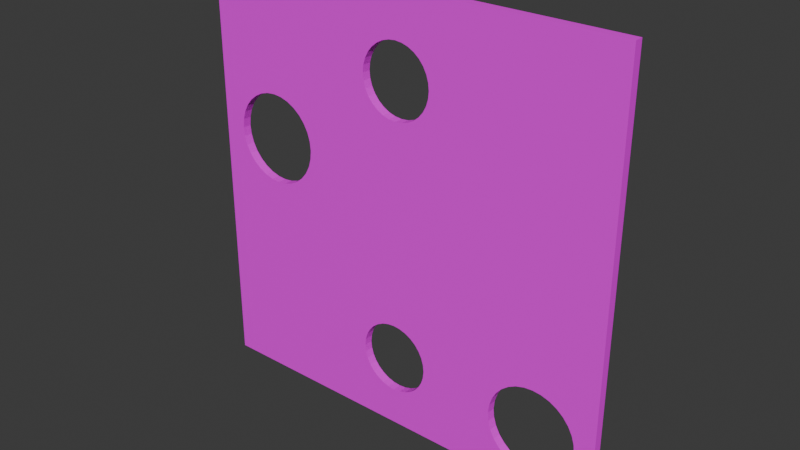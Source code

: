 # Source: model.blend  (saved by Blender 5.1.29; exported with 4.5.12 LTS)
import bpy
from mathutils import Matrix  # noqa: F401  (used for matrix-valued properties, if any)

bpy.ops.wm.read_factory_settings(use_empty=True)
scene = bpy.context.scene
scene.name = 'Scene'

# ---- collections
col_collection = bpy.data.collections.new('Collection'); scene.collection.children.link(col_collection)

# ---- images (referenced by path relative to the original .blend; pixels are not part of the script)
import os
ASSET_DIR = os.environ.get("B2B_ASSET_DIR", "")  # directory of the original .blend (textures are referenced by path, not embedded)
HERE = os.path.dirname(os.path.abspath(__file__))  # packed textures are extracted next to this script under _unpacked/

def load_image(name, relpath, width, height, colorspace="sRGB"):
    """Load a texture the original file referenced (path relative to the .blend, or extracted next to this script)."""
    p = next((c for c in (os.path.join(HERE, relpath), os.path.join(ASSET_DIR, relpath)) if relpath and os.path.exists(c)), "")
    if p:
        img = bpy.data.images.load(p, check_existing=True)
        img.name = name
    else:  # same state as the original file: an image datablock whose file is absent (Cycles renders it pink)
        img = bpy.data.images.new(name, width, height)
        img.source = "FILE"
        img.filepath = "//" + (relpath or name)
    img.colorspace_settings.name = colorspace
    return img
img_task04_v2_png = load_image('Task04_v2.png', 'Task04_v2.png', 1024, 1024, 'sRGB')

# ---- materials (node trees are filled in below, after node groups)
mat_material = bpy.data.materials.new('Material')
mat_material.alpha_threshold = 0.0
mat_material.use_backface_culling_lightprobe_volume = False
mat_material.preview_render_type = 'FLAT'
mat_material.roughness = 0.5
mat_material.line_color = (0.0, 0.0, 0.0, 1.0)

# ---- material node trees
mat_material.use_nodes = True; mat_material.node_tree.nodes.clear()
_N = mat_material.node_tree.nodes; _L = mat_material.node_tree.links
n0 = _N.new('ShaderNodeOutputMaterial'); n0.name = 'Material Output'; n0.location = (300, 300)
n1 = _N.new('ShaderNodeBsdfPrincipled'); n1.name = 'Principled BSDF'; n1.location = (10, 300)
n1.inputs[3].default_value = 1.45
n2 = _N.new('ShaderNodeTexImage'); n2.name = 'Image Texture'; n2.location = (-280, 280)
n2.image = img_task04_v2_png
_L.new(n1.outputs[0], n0.inputs[0])
_L.new(n2.outputs[0], n1.inputs[0])
n0.is_active_output = True

# ---- world
world_world = bpy.data.worlds.new('World'); scene.world = world_world
world_world.use_nodes = True; world_world.node_tree.nodes.clear()
_N = world_world.node_tree.nodes; _L = world_world.node_tree.links
n0 = _N.new('ShaderNodeOutputWorld'); n0.name = 'World Output'; n0.location = (300, 300)
n1 = _N.new('ShaderNodeBackground'); n1.name = 'Background'; n1.location = (10, 300)
n1.inputs[0].default_value = (0.05088, 0.05088, 0.05088, 1.0)
_L.new(n1.outputs[0], n0.inputs[0])
n0.is_active_output = True
world_world.color = (0.05088, 0.05088, 0.05088)
world_world.sun_shadow_jitter_overblur = 0.0

# ---- meshes
me_cube_001 = bpy.data.meshes.new('Cube.001')
me_cube_001.from_pydata([(-0.3048, -0.3048, -0.3048), (-0.3048, -0.3048, 0.3048), (-0.3048, 0.3048, -0.3048), (-0.3048, 0.3048, 0.3048), (0.3048, -0.3048, -0.3048), (0.3048, -0.3048, 0.3048), (0.3048, 0.3048, -0.3048), (0.3048, 0.3048, 0.3048), (-0.2421, 0.3048, -0.00247), (-0.2411, 0.3048, -0.01238), (-0.2411, 0.3048, 0.007441), (-0.2382, 0.3048, -0.02191), (-0.2335, 0.3048, 0.02575), (-0.2335, 0.3048, -0.03069), (-0.2382, 0.3048, 0.01697), (-0.2272, 0.3048, -0.03839), (-0.2195, 0.3048, 0.03977), (-0.2012, 0.3048, -0.05229), (-0.2107, 0.3048, -0.0494), (-0.2012, 0.3048, 0.04735), (-0.2195, 0.3048, -0.04471), (-0.2107, 0.3048, 0.04446), (-0.2272, 0.3048, 0.03345), (-0.1814, 0.3048, -0.05229), (-0.1814, 0.3048, 0.04735), (-0.1631, 0.3048, -0.04471), (-0.1631, 0.3048, 0.03977), (-0.1719, 0.3048, -0.0494), (-0.1719, 0.3048, 0.04446), (-0.1491, 0.3048, -0.03069), (-0.1491, 0.3048, 0.02575), (-0.1405, 0.3048, -0.00247), (-0.1415, 0.3048, 0.007441), (-0.1415, 0.3048, -0.01238), (-0.1444, 0.3048, 0.01697), (-0.1444, 0.3048, -0.02191), (-0.1554, 0.3048, 0.03345), (-0.1554, 0.3048, -0.03839), (-0.1913, 0.3048, -0.05327), (-0.1913, 0.3048, 0.04833), (-0.2421, -0.3048, -0.00247), (-0.2411, -0.3048, -0.01238), (-0.2411, -0.3048, 0.007441), (-0.2335, -0.3048, -0.03069), (-0.2382, -0.3048, 0.01697), (-0.2382, -0.3048, -0.02191), (-0.2335, -0.3048, 0.02575), (-0.2195, -0.3048, -0.04471), (-0.2272, -0.3048, 0.03345), (-0.2012, -0.3048, 0.04735), (-0.2012, -0.3048, -0.05229), (-0.2107, -0.3048, 0.04446), (-0.2107, -0.3048, -0.0494), (-0.2195, -0.3048, 0.03977), (-0.2272, -0.3048, -0.03839), (-0.1814, -0.3048, -0.05229), (-0.1814, -0.3048, 0.04735), (-0.1631, -0.3048, -0.04471), (-0.1631, -0.3048, 0.03977), (-0.1719, -0.3048, -0.0494), (-0.1719, -0.3048, 0.04446), (-0.1491, -0.3048, -0.03069), (-0.1491, -0.3048, 0.02575), (-0.1405, -0.3048, -0.00247), (-0.1415, -0.3048, 0.007441), (-0.1415, -0.3048, -0.01238), (-0.1444, -0.3048, 0.01697), (-0.1444, -0.3048, -0.02191), (-0.1554, -0.3048, -0.03839), (-0.1554, -0.3048, 0.03345), (-0.1913, -0.3048, -0.05327), (-0.1913, -0.3048, 0.04833), (0.1492, 0.3048, -0.005429), (0.1502, 0.3048, -0.01534), (0.1502, 0.3048, 0.004482), (0.1578, 0.3048, -0.03365), (0.1578, 0.3048, 0.02279), (0.1531, 0.3048, -0.02487), (0.1531, 0.3048, 0.01401), (0.1718, 0.3048, -0.04767), (0.1718, 0.3048, 0.03681), (0.1901, 0.3048, -0.05525), (0.1901, 0.3048, 0.0444), (0.1806, 0.3048, -0.05236), (0.1806, 0.3048, 0.0415), (0.1641, 0.3048, -0.04135), (0.1641, 0.3048, 0.03049), (0.21, 0.3048, -0.05525), (0.21, 0.3048, 0.0444), (0.2283, 0.3048, -0.04767), (0.2283, 0.3048, 0.03681), (0.2195, 0.3048, -0.05236), (0.2195, 0.3048, 0.0415), (0.2423, 0.3048, -0.03365), (0.2423, 0.3048, 0.02279), (0.2508, 0.3048, -0.005429), (0.2499, 0.3048, -0.01534), (0.2499, 0.3048, 0.004482), (0.247, 0.3048, -0.02487), (0.247, 0.3048, 0.01401), (0.236, 0.3048, -0.04135), (0.236, 0.3048, 0.03049), (0.2, 0.3048, 0.04537), (0.2, 0.3048, -0.05623), (0.1492, -0.3048, -0.005429), (0.1502, -0.3048, -0.01534), (0.1502, -0.3048, 0.004482), (0.1578, -0.3048, -0.03365), (0.1578, -0.3048, 0.02279), (0.1531, -0.3048, -0.02487), (0.1531, -0.3048, 0.01401), (0.1718, -0.3048, -0.04767), (0.1718, -0.3048, 0.03681), (0.1901, -0.3048, -0.05525), (0.1901, -0.3048, 0.0444), (0.1806, -0.3048, -0.05236), (0.1806, -0.3048, 0.0415), (0.1641, -0.3048, -0.04135), (0.1641, -0.3048, 0.03049), (0.21, -0.3048, -0.05525), (0.21, -0.3048, 0.0444), (0.2283, -0.3048, -0.04767), (0.2283, -0.3048, 0.03681), (0.2195, -0.3048, -0.05236), (0.2195, -0.3048, 0.0415), (0.2423, -0.3048, -0.03365), (0.2423, -0.3048, 0.02279), (0.2508, -0.3048, -0.005429), (0.2499, -0.3048, -0.01534), (0.2499, -0.3048, 0.004482), (0.247, -0.3048, -0.02487), (0.247, -0.3048, 0.01401), (0.236, -0.3048, -0.04135), (0.236, -0.3048, 0.03049), (0.2, -0.3048, 0.04537), (0.2, -0.3048, -0.05623), (0.1524, 0.3048, 0.2137), (0.1536, 0.3048, 0.2014), (0.1536, 0.3048, 0.2261), (0.1572, 0.3048, 0.1894), (0.1631, 0.3048, 0.1785), (0.1572, 0.3048, 0.238), (0.1631, 0.3048, 0.249), (0.171, 0.3048, 0.1688), (0.171, 0.3048, 0.2586), (0.1916, 0.3048, 0.1551), (0.1916, 0.3048, 0.2724), (0.1806, 0.3048, 0.1609), (0.1806, 0.3048, 0.2665), (0.2159, 0.3048, 0.1502), (0.2159, 0.3048, 0.2772), (0.2283, 0.3048, 0.1515), (0.2402, 0.3048, 0.2724), (0.2402, 0.3048, 0.1551), (0.2283, 0.3048, 0.276), (0.2512, 0.3048, 0.1609), (0.2687, 0.3048, 0.249), (0.2782, 0.3048, 0.2261), (0.2784, 0.3048, 0.2234), (0.2745, 0.3048, 0.238), (0.2607, 0.3048, 0.1688), (0.2608, 0.3048, 0.2586), (0.2512, 0.3048, 0.2665), (0.2035, 0.3048, 0.276), (0.2035, 0.3048, 0.1515), (0.2608, 0.3048, 0.1688), (0.2687, 0.3048, 0.1785), (0.2745, 0.3048, 0.1894), (0.2782, 0.3048, 0.2014), (0.2794, 0.3048, 0.2137), (0.2782, -0.3048, 0.2261), (0.2784, -0.3048, 0.2234), (0.2607, -0.3048, 0.1688), (0.2512, -0.3048, 0.1609), (0.1572, -0.3048, 0.238), (0.1631, -0.3048, 0.249), (0.171, -0.3048, 0.2586), (0.1806, -0.3048, 0.2665), (0.1916, -0.3048, 0.2724), (0.2035, -0.3048, 0.276), (0.2283, -0.3048, 0.276), (0.2402, -0.3048, 0.2724), (0.2159, -0.3048, 0.2772), (0.1524, -0.3048, 0.2137), (0.1572, -0.3048, 0.1894), (0.1536, -0.3048, 0.2014), (0.1536, -0.3048, 0.2261), (0.171, -0.3048, 0.1688), (0.1631, -0.3048, 0.1785), (0.1916, -0.3048, 0.1551), (0.1806, -0.3048, 0.1609), (0.2159, -0.3048, 0.1502), (0.2402, -0.3048, 0.1551), (0.2283, -0.3048, 0.1515), (0.2608, -0.3048, 0.2586), (0.2512, -0.3048, 0.2665), (0.2745, -0.3048, 0.238), (0.2687, -0.3048, 0.249), (0.2035, -0.3048, 0.1515), (0.2608, -0.3048, 0.1688), (0.2687, -0.3048, 0.1785), (0.2745, -0.3048, 0.1894), (0.2782, -0.3048, 0.2014), (0.2794, -0.3048, 0.2137), (-0.1264, 0.3048, -0.2099), (-0.1252, 0.3048, -0.2222), (-0.1252, 0.3048, -0.1975), (-0.1216, 0.3048, -0.2342), (-0.1157, 0.3048, -0.1746), (-0.1157, 0.3048, -0.2451), (-0.1216, 0.3048, -0.1856), (-0.1078, 0.3048, -0.2548), (-0.09821, 0.3048, -0.1571), (-0.07532, 0.3048, -0.2721), (-0.08723, 0.3048, -0.2685), (-0.07532, 0.3048, -0.1476), (-0.09821, 0.3048, -0.2627), (-0.08723, 0.3048, -0.1512), (-0.1078, 0.3048, -0.165), (-0.05055, 0.3048, -0.2721), (-0.05055, 0.3048, -0.1476), (-0.02766, 0.3048, -0.2627), (-0.02766, 0.3048, -0.1571), (-0.03863, 0.3048, -0.2685), (-0.03863, 0.3048, -0.1512), (-0.01014, 0.3048, -0.2451), (-0.01014, 0.3048, -0.1746), (0.000566, 0.3048, -0.2099), (-0.0006542, 0.3048, -0.1975), (-0.0006542, 0.3048, -0.2222), (-0.004268, 0.3048, -0.1856), (-0.004268, 0.3048, -0.2342), (-0.01803, 0.3048, -0.165), (-0.06293, 0.3048, -0.2734), (-0.01803, 0.3048, -0.2548), (-0.06293, 0.3048, -0.1464), (-0.1216, -0.3048, -0.2342), (-0.1252, -0.3048, -0.2222), (-0.1078, -0.3048, -0.2548), (-0.1157, -0.3048, -0.2451), (-0.08723, -0.3048, -0.2685), (-0.06293, -0.3048, -0.2734), (-0.05055, -0.3048, -0.2721), (-0.07532, -0.3048, -0.2721), (-0.09821, -0.3048, -0.2627), (-0.02766, -0.3048, -0.2627), (-0.01014, -0.3048, -0.2451), (-0.01014, -0.3048, -0.1746), (-0.01803, -0.3048, -0.2548), (0.000566, -0.3048, -0.2099), (-0.0006542, -0.3048, -0.1975), (-0.004268, -0.3048, -0.2342), (-0.0006542, -0.3048, -0.2222), (-0.004268, -0.3048, -0.1856), (-0.03863, -0.3048, -0.2685), (-0.01803, -0.3048, -0.165), (-0.1264, -0.3048, -0.2099), (-0.02766, -0.3048, -0.1571), (-0.03863, -0.3048, -0.1512), (-0.1252, -0.3048, -0.1975), (-0.1078, -0.3048, -0.165), (-0.1157, -0.3048, -0.1746), (-0.1216, -0.3048, -0.1856), (-0.07532, -0.3048, -0.1476), (-0.08723, -0.3048, -0.1512), (-0.05055, -0.3048, -0.1476), (-0.06293, -0.3048, -0.1464), (-0.09821, -0.3048, -0.1571)], [], [(0, 1, 3, 2), (20, 18, 2, 3, 21, 16, 22, 12, 14, 10, 8, 9, 11, 13, 15), (155, 160, 92, 88, 102, 82, 84, 80, 86, 76, 78, 74, 72, 73, 77, 75, 85, 79, 83, 81, 103, 87, 91, 6, 2, 207, 209, 211, 216, 214, 213, 233, 219, 223, 221, 234, 225, 231, 229, 227, 228, 230, 226, 232, 222, 224, 220, 235, 215, 217, 212, 218, 18, 17, 38, 23, 27, 25, 37, 29, 35, 33, 31, 32, 34, 30, 36, 26, 28, 24, 39, 19, 21, 3, 7, 158, 157, 159, 156, 161, 162, 152, 154, 150, 163, 146, 148, 144, 142, 141, 138, 136, 137, 139, 140, 143, 147, 145, 164, 149, 151, 153), (207, 2, 18, 218, 208, 210, 206, 204, 205), (169, 158, 7, 6, 91, 89, 100, 93, 98, 96, 95, 97, 99, 94, 101, 90, 92, 160, 165, 166, 167, 168), (6, 7, 5, 4), (170, 171, 5, 1, 51, 49, 71, 56, 60, 58, 69, 62, 66, 64, 63, 65, 67, 61, 264, 263, 266, 265, 258, 257, 255, 247, 253, 250, 249, 252, 251, 246, 248, 245, 254, 242, 241, 243, 240, 244, 238, 239, 236, 0, 4, 123, 119, 135, 113, 115, 111, 117, 107, 109, 105, 104, 106, 110, 108, 118, 112, 116, 114, 134, 120, 124, 172, 173, 192, 193, 191, 198, 189, 190, 187, 188, 184, 185, 183, 186, 174, 175, 176, 177, 178, 179, 182, 180, 181, 195, 194, 197, 196), (264, 61, 68, 57, 59, 55, 70, 50, 52, 0, 236, 237, 256, 259, 262, 261, 260, 267), (172, 124, 122, 133, 126, 131, 129, 127, 128, 130, 125, 132, 121, 123, 4, 5, 171, 203, 202, 201, 200, 199), (53, 51, 1, 0, 52, 47, 54, 43, 45, 41, 40, 42, 44, 46, 48), (2, 6, 4, 0), (7, 3, 1, 5), (8, 10, 42, 40), (10, 14, 44, 42), (14, 12, 46, 44), (12, 22, 48, 46), (22, 16, 53, 48), (16, 21, 51, 53), (21, 19, 49, 51), (19, 39, 71, 49), (39, 24, 56, 71), (24, 28, 60, 56), (28, 26, 58, 60), (26, 36, 69, 58), (69, 36, 30, 62), (62, 30, 34, 66), (66, 34, 32, 64), (64, 32, 31, 63), (63, 31, 33, 65), (65, 33, 35, 67), (67, 35, 29, 61), (61, 29, 37, 68), (68, 37, 25, 57), (57, 25, 27, 59), (59, 27, 23, 55), (55, 23, 38, 70), (70, 38, 17, 50), (50, 17, 18, 52), (52, 18, 20, 47), (47, 20, 15, 54), (15, 13, 43, 54), (13, 11, 45, 43), (11, 9, 41, 45), (9, 8, 40, 41), (72, 74, 106, 104), (74, 78, 110, 106), (78, 76, 108, 110), (76, 86, 118, 108), (86, 80, 112, 118), (80, 84, 116, 112), (84, 82, 114, 116), (82, 102, 134, 114), (102, 88, 120, 134), (88, 92, 124, 120), (92, 90, 122, 124), (90, 101, 133, 122), (133, 101, 94, 126), (126, 94, 99, 131), (131, 99, 97, 129), (129, 97, 95, 127), (127, 95, 96, 128), (128, 96, 98, 130), (130, 98, 93, 125), (125, 93, 100, 132), (132, 100, 89, 121), (121, 89, 91, 123), (123, 91, 87, 119), (119, 87, 103, 135), (135, 103, 81, 113), (113, 81, 83, 115), (115, 83, 79, 111), (111, 79, 85, 117), (85, 75, 107, 117), (75, 77, 109, 107), (77, 73, 105, 109), (73, 72, 104, 105), (136, 138, 186, 183), (186, 138, 141, 174), (141, 142, 175, 174), (142, 144, 176, 175), (144, 148, 177, 176), (148, 146, 178, 177), (146, 163, 179, 178), (163, 150, 182, 179), (150, 154, 180, 182), (154, 152, 181, 180), (181, 152, 162, 195), (162, 161, 194, 195), (194, 161, 156, 197), (197, 156, 159, 196), (159, 157, 170, 196), (171, 170, 157, 158, 169, 203), (203, 169, 168, 202), (202, 168, 167, 201), (201, 167, 166, 200), (200, 166, 165, 199), (160, 155, 173, 172, 199, 165), (173, 155, 153, 192), (192, 153, 151, 193), (193, 151, 149, 191), (191, 149, 164, 198), (198, 164, 145, 189), (189, 145, 147, 190), (190, 147, 143, 187), (143, 140, 188, 187), (140, 139, 184, 188), (139, 137, 185, 184), (137, 136, 183, 185), (256, 204, 206, 259), (206, 210, 262, 259), (210, 208, 261, 262), (208, 218, 260, 261), (218, 212, 267, 260), (212, 217, 264, 267), (217, 215, 263, 264), (215, 235, 266, 263), (235, 220, 265, 266), (220, 224, 258, 265), (224, 222, 257, 258), (222, 232, 255, 257), (255, 232, 226, 247), (247, 226, 230, 253), (253, 230, 228, 250), (250, 228, 227, 249), (249, 227, 229, 252), (252, 229, 231, 251), (251, 231, 225, 246), (246, 225, 234, 248), (248, 234, 221, 245), (245, 221, 223, 254), (254, 223, 219, 242), (242, 219, 233, 241), (241, 233, 213, 243), (243, 213, 214, 240), (240, 214, 216, 244), (244, 216, 211, 238), (211, 209, 239, 238), (209, 207, 236, 239), (207, 205, 237, 236), (237, 205, 204, 256)])
_uv = me_cube_001.uv_layers.new(name='UVMap')
_uv.uv.foreach_set('vector', [0.25, 8.659e-05, 0.5, 8.659e-05, 0.5, 0.25, 0.25, 0.25, 0.3567, 0.285, 0.3548, 0.2886, 0.25, 0.25, 0.5, 0.25, 0.3933, 0.2886, 0.3913, 0.285, 0.3887, 0.2819, 0.3856, 0.2793, 0.382, 0.2773, 0.3781, 0.2762, 0.374, 0.2758, 0.3699, 0.2762, 0.366, 0.2773, 0.3624, 0.2793, 0.3593, 0.2819, 0.441, 0.478, 0.4442, 0.4819, 0.392, 0.465, 0.3932, 0.4611, 0.3936, 0.457, 0.3932, 0.453, 0.392, 0.4491, 0.3901, 0.4455, 0.3875, 0.4423, 0.3844, 0.4397, 0.3808, 0.4378, 0.3769, 0.4366, 0.3728, 0.4362, 0.3687, 0.4366, 0.3648, 0.4378, 0.3612, 0.4397, 0.3581, 0.4423, 0.3555, 0.4455, 0.3536, 0.4491, 0.3524, 0.453, 0.352, 0.457, 0.3524, 0.4611, 0.3536, 0.465, 0.25, 0.5, 0.25, 0.25, 0.279, 0.3252, 0.2745, 0.3276, 0.2706, 0.3308, 0.2673, 0.3348, 0.2649, 0.3393, 0.2634, 0.3441, 0.2629, 0.3492, 0.2634, 0.3543, 0.2649, 0.3592, 0.2673, 0.3637, 0.2706, 0.3676, 0.2745, 0.3709, 0.279, 0.3733, 0.2839, 0.3748, 0.289, 0.3753, 0.2941, 0.3748, 0.2989, 0.3733, 0.3034, 0.3709, 0.3074, 0.3676, 0.3106, 0.3637, 0.313, 0.3592, 0.3145, 0.3543, 0.315, 0.3492, 0.3145, 0.3441, 0.313, 0.3393, 0.3106, 0.3348, 0.3074, 0.3308, 0.3548, 0.2886, 0.3536, 0.2925, 0.3532, 0.2966, 0.3536, 0.3006, 0.3548, 0.3046, 0.3567, 0.3082, 0.3593, 0.3113, 0.3624, 0.3139, 0.366, 0.3158, 0.3699, 0.317, 0.374, 0.3174, 0.3781, 0.317, 0.382, 0.3158, 0.3856, 0.3139, 0.3887, 0.3113, 0.3913, 0.3082, 0.3933, 0.3046, 0.3944, 0.3006, 0.3948, 0.2966, 0.3944, 0.2925, 0.3933, 0.2886, 0.5, 0.25, 0.5, 0.5, 0.4666, 0.4892, 0.4677, 0.4891, 0.4726, 0.4876, 0.4771, 0.4852, 0.4811, 0.482, 0.4843, 0.478, 0.4867, 0.4735, 0.4882, 0.4686, 0.4887, 0.4635, 0.4882, 0.4585, 0.4867, 0.4536, 0.4843, 0.4491, 0.4811, 0.4451, 0.4771, 0.4419, 0.4726, 0.4395, 0.4677, 0.438, 0.4627, 0.4375, 0.4576, 0.438, 0.4527, 0.4395, 0.4482, 0.4419, 0.4443, 0.4451, 0.441, 0.4491, 0.4386, 0.4536, 0.4371, 0.4585, 0.4366, 0.4635, 0.4371, 0.4686, 0.4386, 0.4735, 0.279, 0.3252, 0.25, 0.25, 0.3548, 0.2886, 0.3074, 0.3308, 0.3034, 0.3276, 0.2989, 0.3252, 0.2941, 0.3237, 0.289, 0.3232, 0.2839, 0.3237, 0.4627, 0.4896, 0.4666, 0.4892, 0.5, 0.5, 0.25, 0.5, 0.3536, 0.465, 0.3555, 0.4686, 0.3581, 0.4718, 0.3612, 0.4744, 0.3648, 0.4763, 0.3687, 0.4775, 0.3728, 0.4779, 0.3769, 0.4775, 0.3808, 0.4763, 0.3844, 0.4744, 0.3875, 0.4718, 0.3901, 0.4686, 0.392, 0.465, 0.4442, 0.4819, 0.4443, 0.482, 0.4482, 0.4852, 0.4527, 0.4876, 0.4576, 0.4891, 0.25, 0.5, 0.5, 0.5, 0.5, 0.7499, 0.25, 0.7499, 0.8709, 0.04378, 0.8664, 0.04334, 0.9999, 9.997e-05, 0.9999, 0.9995, 0.5729, 0.8453, 0.5777, 0.8296, 0.5793, 0.8134, 0.5777, 0.7971, 0.5729, 0.7815, 0.5652, 0.7671, 0.5549, 0.7545, 0.5422, 0.7441, 0.5278, 0.7365, 0.5122, 0.7317, 0.4959, 0.7301, 0.4797, 0.7317, 0.4641, 0.7365, 0.4497, 0.7441, 0.252, 0.6428, 0.258, 0.6233, 0.26, 0.603, 0.258, 0.5826, 0.252, 0.5631, 0.2424, 0.5451, 0.2295, 0.5293, 0.2137, 0.5164, 0.1957, 0.5068, 0.1761, 0.5009, 0.1558, 0.4989, 0.1355, 0.5009, 0.116, 0.5068, 0.09796, 0.5164, 0.08218, 0.5293, 0.06923, 0.5451, 0.0596, 0.5631, 0.05367, 0.5826, 0.05167, 0.603, 0.05367, 0.6233, 0.0596, 0.6428, 0.06923, 0.6608, 0.08218, 0.6766, 0.09796, 0.6895, 0.116, 0.6991, 0.0001, 0.9995, 0.0001, 0.0001001, 0.4141, 0.14, 0.4094, 0.1556, 0.4078, 0.1718, 0.4094, 0.1881, 0.4141, 0.2037, 0.4218, 0.2181, 0.4322, 0.2307, 0.4448, 0.2411, 0.4592, 0.2488, 0.4748, 0.2535, 0.4911, 0.2551, 0.5074, 0.2535, 0.523, 0.2488, 0.5374, 0.2411, 0.55, 0.2307, 0.5604, 0.2181, 0.5681, 0.2037, 0.5728, 0.1881, 0.5744, 0.1718, 0.5728, 0.1556, 0.5681, 0.14, 0.7769, 0.07234, 0.764, 0.08804, 0.7543, 0.106, 0.7484, 0.1256, 0.7464, 0.1459, 0.7484, 0.1662, 0.7543, 0.1857, 0.764, 0.2037, 0.7769, 0.2195, 0.7927, 0.2324, 0.8107, 0.2421, 0.8302, 0.248, 0.8506, 0.25, 0.8709, 0.248, 0.8904, 0.2421, 0.9084, 0.2324, 0.9242, 0.2195, 0.9372, 0.2037, 0.9468, 0.1857, 0.9527, 0.1662, 0.9547, 0.1459, 0.9527, 0.1256, 0.9468, 0.106, 0.9372, 0.08804, 0.9242, 0.07227, 0.9084, 0.05932, 0.8904, 0.0497, 0.252, 0.6428, 0.4497, 0.7441, 0.437, 0.7545, 0.4267, 0.7671, 0.419, 0.7815, 0.4142, 0.7971, 0.4126, 0.8134, 0.4142, 0.8296, 0.419, 0.8453, 0.0001, 0.9995, 0.116, 0.6991, 0.1355, 0.7051, 0.1558, 0.7071, 0.1761, 0.7051, 0.1957, 0.6991, 0.2137, 0.6895, 0.2295, 0.6766, 0.2424, 0.6608, 0.7769, 0.07234, 0.5681, 0.14, 0.5604, 0.1256, 0.55, 0.1129, 0.5374, 0.1026, 0.523, 0.09489, 0.5074, 0.09015, 0.4911, 0.08855, 0.4748, 0.09015, 0.4592, 0.09489, 0.4448, 0.1026, 0.4322, 0.1129, 0.4218, 0.1256, 0.4141, 0.14, 0.0001, 0.0001001, 0.9999, 9.997e-05, 0.8664, 0.04334, 0.8506, 0.04178, 0.8302, 0.04378, 0.8107, 0.0497, 0.7927, 0.05932, 0.7769, 0.07227, 0.5652, 0.8597, 0.5729, 0.8453, 0.9999, 0.9995, 0.0001, 0.9995, 0.419, 0.8453, 0.4267, 0.8597, 0.437, 0.8723, 0.4497, 0.8826, 0.4641, 0.8903, 0.4797, 0.8951, 0.4959, 0.8967, 0.5122, 0.8951, 0.5278, 0.8903, 0.5422, 0.8826, 0.5549, 0.8723, 8.659e-05, 0.5, 0.25, 0.5, 0.25, 0.7499, 8.659e-05, 0.75, 0.5, 0.5, 0.75, 0.5, 0.75, 0.75, 0.5, 0.7499, 1.0, 0.7189, 0.9688, 0.7189, 0.9688, 0.7811, 1.0, 0.7811, 0.9688, 0.7189, 0.9375, 0.7189, 0.9375, 0.7811, 0.9688, 0.7811, 0.9375, 0.7189, 0.9062, 0.7189, 0.9062, 0.7811, 0.9375, 0.7811, 0.9062, 0.7189, 0.875, 0.7189, 0.875, 0.7811, 0.9062, 0.7811, 0.875, 0.7189, 0.8438, 0.7189, 0.8438, 0.7811, 0.875, 0.7811, 0.8438, 0.7189, 0.8125, 0.7189, 0.8125, 0.7811, 0.8438, 0.7811, 0.8125, 0.7189, 0.7812, 0.7189, 0.7812, 0.7811, 0.8125, 0.7811, 0.7812, 0.7189, 0.75, 0.7189, 0.75, 0.7811, 0.7812, 0.7811, 0.75, 0.7189, 0.7188, 0.7189, 0.7188, 0.7811, 0.75, 0.7811, 0.7188, 0.7189, 0.6875, 0.7189, 0.6875, 0.7811, 0.7188, 0.7811, 0.6875, 0.7189, 0.6562, 0.7189, 0.6562, 0.7811, 0.6875, 0.7811, 0.6562, 0.7189, 0.625, 0.7189, 0.625, 0.7811, 0.6562, 0.7811, 0.625, 0.7811, 0.625, 0.7189, 0.5938, 0.7189, 0.5938, 0.7811, 0.5938, 0.7811, 0.5938, 0.7189, 0.5625, 0.7189, 0.5625, 0.7811, 0.5625, 0.7811, 0.5625, 0.7189, 0.5312, 0.7189, 0.5312, 0.7811, 0.5312, 0.7811, 0.5312, 0.7189, 0.5, 0.7189, 0.5, 0.7811, 0.5, 0.7811, 0.5, 0.7189, 0.4688, 0.7189, 0.4688, 0.7811, 0.4688, 0.7811, 0.4688, 0.7189, 0.4375, 0.7189, 0.4375, 0.7811, 0.4375, 0.7811, 0.4375, 0.7189, 0.4062, 0.7189, 0.4062, 0.7811, 0.4062, 0.7811, 0.4062, 0.7189, 0.375, 0.7189, 0.375, 0.7811, 0.375, 0.7811, 0.375, 0.7189, 0.3438, 0.7189, 0.3438, 0.7811, 0.3438, 0.7811, 0.3438, 0.7189, 0.3125, 0.7189, 0.3125, 0.7811, 0.3125, 0.7811, 0.3125, 0.7189, 0.2812, 0.7189, 0.2812, 0.7811, 0.2812, 0.7811, 0.2812, 0.7189, 0.25, 0.7189, 0.25, 0.7811, 0.25, 0.7811, 0.25, 0.7189, 0.2188, 0.7189, 0.2188, 0.7811, 0.2188, 0.7811, 0.2188, 0.7189, 0.1875, 0.7189, 0.1875, 0.7811, 0.1875, 0.7811, 0.1875, 0.7189, 0.1562, 0.7189, 0.1562, 0.7811, 0.1562, 0.7811, 0.1562, 0.7189, 0.125, 0.7189, 0.125, 0.7811, 0.125, 0.7189, 0.09375, 0.7189, 0.09375, 0.7811, 0.125, 0.7811, 0.09375, 0.7189, 0.0625, 0.7189, 0.0625, 0.7811, 0.09375, 0.7811, 0.0625, 0.7189, 0.03125, 0.7189, 0.03125, 0.7811, 0.0625, 0.7811, 0.03125, 0.7189, 0.0, 0.7189, 0.0, 0.7811, 0.03125, 0.7811, 1.0, 0.7189, 0.9688, 0.7189, 0.9688, 0.7811, 1.0, 0.7811, 0.9688, 0.7189, 0.9375, 0.7189, 0.9375, 0.7811, 0.9688, 0.7811, 0.9375, 0.7189, 0.9062, 0.7189, 0.9062, 0.7811, 0.9375, 0.7811, 0.9062, 0.7189, 0.875, 0.7189, 0.875, 0.7811, 0.9062, 0.7811, 0.875, 0.7189, 0.8438, 0.7189, 0.8438, 0.7811, 0.875, 0.7811, 0.8438, 0.7189, 0.8125, 0.7189, 0.8125, 0.7811, 0.8438, 0.7811, 0.8125, 0.7189, 0.7812, 0.7189, 0.7812, 0.7811, 0.8125, 0.7811, 0.7812, 0.7189, 0.75, 0.7189, 0.75, 0.7811, 0.7812, 0.7811, 0.75, 0.7189, 0.7188, 0.7189, 0.7188, 0.7811, 0.75, 0.7811, 0.7188, 0.7189, 0.6875, 0.7189, 0.6875, 0.7811, 0.7188, 0.7811, 0.6875, 0.7189, 0.6562, 0.7189, 0.6562, 0.7811, 0.6875, 0.7811, 0.6562, 0.7189, 0.625, 0.7189, 0.625, 0.7811, 0.6562, 0.7811, 0.625, 0.7811, 0.625, 0.7189, 0.5938, 0.7189, 0.5938, 0.7811, 0.5938, 0.7811, 0.5938, 0.7189, 0.5625, 0.7189, 0.5625, 0.7811, 0.5625, 0.7811, 0.5625, 0.7189, 0.5312, 0.7189, 0.5312, 0.7811, 0.5312, 0.7811, 0.5312, 0.7189, 0.5, 0.7189, 0.5, 0.7811, 0.5, 0.7811, 0.5, 0.7189, 0.4688, 0.7189, 0.4688, 0.7811, 0.4688, 0.7811, 0.4688, 0.7189, 0.4375, 0.7189, 0.4375, 0.7811, 0.4375, 0.7811, 0.4375, 0.7189, 0.4062, 0.7189, 0.4062, 0.7811, 0.4062, 0.7811, 0.4062, 0.7189, 0.375, 0.7189, 0.375, 0.7811, 0.375, 0.7811, 0.375, 0.7189, 0.3438, 0.7189, 0.3438, 0.7811, 0.3438, 0.7811, 0.3438, 0.7189, 0.3125, 0.7189, 0.3125, 0.7811, 0.3125, 0.7811, 0.3125, 0.7189, 0.2812, 0.7189, 0.2812, 0.7811, 0.2812, 0.7811, 0.2812, 0.7189, 0.25, 0.7189, 0.25, 0.7811, 0.25, 0.7811, 0.25, 0.7189, 0.2188, 0.7189, 0.2188, 0.7811, 0.2188, 0.7811, 0.2188, 0.7189, 0.1875, 0.7189, 0.1875, 0.7811, 0.1875, 0.7811, 0.1875, 0.7189, 0.1562, 0.7189, 0.1562, 0.7811, 0.1562, 0.7811, 0.1562, 0.7189, 0.125, 0.7189, 0.125, 0.7811, 0.125, 0.7189, 0.09375, 0.7189, 0.09375, 0.7811, 0.125, 0.7811, 0.09375, 0.7189, 0.0625, 0.7189, 0.0625, 0.7811, 0.09375, 0.7811, 0.0625, 0.7189, 0.03125, 0.7189, 0.03125, 0.7811, 0.0625, 0.7811, 0.03125, 0.7189, 0.0, 0.7189, 0.0, 0.7811, 0.03125, 0.7811, 1.0, 0.7189, 0.9688, 0.7189, 0.9688, 0.7811, 1.0, 0.7811, 0.9688, 0.7811, 0.9688, 0.7189, 0.9375, 0.7189, 0.9375, 0.7811, 0.9375, 0.7189, 0.9062, 0.7189, 0.9062, 0.7811, 0.9375, 0.7811, 0.9062, 0.7189, 0.875, 0.7189, 0.875, 0.7811, 0.9062, 0.7811, 0.875, 0.7189, 0.8438, 0.7189, 0.8438, 0.7811, 0.875, 0.7811, 0.8438, 0.7189, 0.8125, 0.7189, 0.8125, 0.7811, 0.8438, 0.7811, 0.8125, 0.7189, 0.7812, 0.7189, 0.7812, 0.7811, 0.8125, 0.7811, 0.7812, 0.7189, 0.75, 0.7189, 0.75, 0.7811, 0.7812, 0.7811, 0.75, 0.7189, 0.7188, 0.7189, 0.7188, 0.7811, 0.75, 0.7811, 0.7188, 0.7189, 0.6875, 0.7189, 0.6875, 0.7811, 0.7188, 0.7811, 0.6875, 0.7811, 0.6875, 0.7189, 0.6562, 0.7189, 0.6562, 0.7811, 0.6562, 0.7189, 0.625, 0.7189, 0.625, 0.7811, 0.6562, 0.7811, 0.625, 0.7811, 0.625, 0.7189, 0.5938, 0.7189, 0.5938, 0.7811, 0.5938, 0.7811, 0.5938, 0.7189, 0.5625, 0.7189, 0.5625, 0.7811, 0.5625, 0.7189, 0.5312, 0.7189, 0.5312, 0.7811, 0.5625, 0.7811, 0.5244, 0.7811, 0.5312, 0.7811, 0.5312, 0.7189, 0.5244, 0.7189, 0.5, 0.7189, 0.5, 0.7811, 0.5, 0.7811, 0.5, 0.7189, 0.4688, 0.7189, 0.4688, 0.7811, 0.4688, 0.7811, 0.4688, 0.7189, 0.4375, 0.7189, 0.4375, 0.7811, 0.4375, 0.7811, 0.4375, 0.7189, 0.4062, 0.7189, 0.4062, 0.7811, 0.4062, 0.7811, 0.4062, 0.7189, 0.375, 0.7189, 0.375, 0.7811, 0.3749, 0.7189, 0.3438, 0.7189, 0.3438, 0.7811, 0.3749, 0.7811, 0.375, 0.7811, 0.375, 0.7189, 0.3438, 0.7811, 0.3438, 0.7189, 0.3125, 0.7189, 0.3125, 0.7811, 0.3125, 0.7811, 0.3125, 0.7189, 0.2812, 0.7189, 0.2812, 0.7811, 0.2812, 0.7811, 0.2812, 0.7189, 0.25, 0.7189, 0.25, 0.7811, 0.25, 0.7811, 0.25, 0.7189, 0.2188, 0.7189, 0.2188, 0.7811, 0.2188, 0.7811, 0.2188, 0.7189, 0.1875, 0.7189, 0.1875, 0.7811, 0.1875, 0.7811, 0.1875, 0.7189, 0.1562, 0.7189, 0.1562, 0.7811, 0.1562, 0.7811, 0.1562, 0.7189, 0.125, 0.7189, 0.125, 0.7811, 0.125, 0.7189, 0.09375, 0.7189, 0.09375, 0.7811, 0.125, 0.7811, 0.09375, 0.7189, 0.0625, 0.7189, 0.0625, 0.7811, 0.09375, 0.7811, 0.0625, 0.7189, 0.03125, 0.7189, 0.03125, 0.7811, 0.0625, 0.7811, 0.03125, 0.7189, 0.0, 0.7189, 0.0, 0.7811, 0.03125, 0.7811, 1.0, 0.7811, 1.0, 0.7189, 0.9688, 0.7189, 0.9688, 0.7811, 0.9688, 0.7189, 0.9375, 0.7189, 0.9375, 0.7811, 0.9688, 0.7811, 0.9375, 0.7189, 0.9063, 0.7189, 0.9062, 0.7811, 0.9375, 0.7811, 0.9063, 0.7189, 0.875, 0.7189, 0.875, 0.7811, 0.9062, 0.7811, 0.875, 0.7189, 0.8438, 0.7189, 0.8438, 0.7811, 0.875, 0.7811, 0.8438, 0.7189, 0.8125, 0.7189, 0.8125, 0.7811, 0.8438, 0.7811, 0.8125, 0.7189, 0.7812, 0.7189, 0.7812, 0.7811, 0.8125, 0.7811, 0.7812, 0.7189, 0.75, 0.7189, 0.75, 0.7811, 0.7812, 0.7811, 0.75, 0.7189, 0.7188, 0.7189, 0.7188, 0.7811, 0.75, 0.7811, 0.7188, 0.7189, 0.6875, 0.7189, 0.6875, 0.7811, 0.7188, 0.7811, 0.6875, 0.7189, 0.6562, 0.7189, 0.6562, 0.7811, 0.6875, 0.7811, 0.6562, 0.7189, 0.625, 0.7189, 0.625, 0.7811, 0.6562, 0.7811, 0.625, 0.7811, 0.625, 0.7189, 0.5938, 0.7189, 0.5938, 0.7811, 0.5938, 0.7811, 0.5938, 0.7189, 0.5625, 0.7189, 0.5625, 0.7811, 0.5625, 0.7811, 0.5625, 0.7189, 0.5312, 0.7189, 0.5312, 0.7811, 0.5312, 0.7811, 0.5312, 0.7189, 0.5, 0.7189, 0.5, 0.7811, 0.5, 0.7811, 0.5, 0.7189, 0.4688, 0.7189, 0.4688, 0.7811, 0.4688, 0.7811, 0.4688, 0.7189, 0.4375, 0.7189, 0.4375, 0.7811, 0.4375, 0.7811, 0.4375, 0.7189, 0.4062, 0.7189, 0.4062, 0.7811, 0.4062, 0.7811, 0.4062, 0.7189, 0.375, 0.7189, 0.375, 0.7811, 0.375, 0.7811, 0.375, 0.7189, 0.3438, 0.7189, 0.3438, 0.7811, 0.3438, 0.7811, 0.3438, 0.7189, 0.3125, 0.7189, 0.3125, 0.7811, 0.3125, 0.7811, 0.3125, 0.7189, 0.2812, 0.7189, 0.2812, 0.7811, 0.2812, 0.7811, 0.2812, 0.7189, 0.25, 0.7189, 0.25, 0.7811, 0.25, 0.7811, 0.25, 0.7189, 0.2188, 0.7189, 0.2188, 0.7811, 0.2188, 0.7811, 0.2188, 0.7189, 0.1875, 0.7189, 0.1875, 0.7811, 0.1875, 0.7811, 0.1875, 0.7189, 0.1562, 0.7189, 0.1562, 0.7811, 0.1562, 0.7811, 0.1562, 0.7189, 0.125, 0.7189, 0.125, 0.7811, 0.125, 0.7189, 0.09375, 0.7189, 0.09375, 0.7811, 0.125, 0.7811, 0.09375, 0.7189, 0.0625, 0.7189, 0.0625, 0.7811, 0.09375, 0.7811, 0.0625, 0.7189, 0.03125, 0.7189, 0.03125, 0.7811, 0.0625, 0.7811, 0.03125, 0.7811, 0.03125, 0.7189, 0.0, 0.7189, 0.0, 0.7811])
me_cube_001.materials.append(mat_material)
me_cube_001.materials.append(None)
me_cube_001.update()

# ---- objects
ob_cube = bpy.data.objects.new('Cube', me_cube_001)

# ---- transforms, parenting, visibility, modifiers, constraints
ob_cube.location = (0.3048, 0.0, 0.3048)
ob_cube.rotation_euler = (-0.0, 1.571, 0.0)
ob_cube.scale = (1.0, 0.02038, 1.0)

# ---- collection membership
col_collection.objects.link(ob_cube)

# ---- scene / render settings (as saved in the file)
scene.frame_start = 1; scene.frame_end = 250; scene.frame_set(45)
scene.render.engine = 'BLENDER_EEVEE_NEXT'
scene.render.bake_bias = 0.0
scene.render.bake_samples = 0
bpy.context.view_layer.update()

# ---- added for rendering (the .blend has no active camera and no usable light): camera, sun
cam_auto = bpy.data.cameras.new('AutoCamera')
cam_auto.lens = 50.0
cam_auto.sensor_width = 36.0
cam_auto.clip_end = 1000.0
ob_auto_camera = bpy.data.objects.new('AutoCamera', cam_auto)
scene.collection.objects.link(ob_auto_camera)
ob_auto_camera.location = (1.10252, -0.957268, 0.942979)
ob_auto_camera.rotation_euler = (1.09748, -7.21219e-08, 0.694738)
scene.camera = ob_auto_camera
light_auto_sun = bpy.data.lights.new('AutoSun', 'SUN')
light_auto_sun.energy = 3.0
light_auto_sun.angle = 0.0523599
ob_auto_sun = bpy.data.objects.new('AutoSun', light_auto_sun)
scene.collection.objects.link(ob_auto_sun)
ob_auto_sun.rotation_euler = (0.872665, 0.174533, 0.523599)
bpy.context.view_layer.update()
